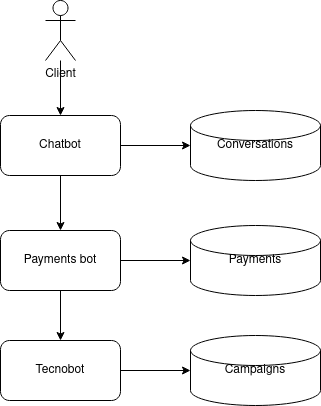

The diagram above was exported from draw.io. Its source (the exported page's mxGraphModel, read from the mxfile embedded in the PNG):
<mxGraphModel dx="2523" dy="934" grid="1" gridSize="10" guides="1" tooltips="1" connect="1" arrows="1" fold="1" page="1" pageScale="1" pageWidth="850" pageHeight="1100" math="0" shadow="0">
  <root>
    <mxCell id="0" />
    <mxCell id="1" parent="0" />
    <mxCell id="2" style="edgeStyle=orthogonalEdgeStyle;rounded=0;orthogonalLoop=1;jettySize=auto;html=1;" edge="1" source="4" target="5" parent="1">
      <mxGeometry relative="1" as="geometry" />
    </mxCell>
    <mxCell id="3" style="edgeStyle=orthogonalEdgeStyle;rounded=0;orthogonalLoop=1;jettySize=auto;html=1;entryX=0.5;entryY=0;entryDx=0;entryDy=0;" edge="1" source="4" target="8" parent="1">
      <mxGeometry relative="1" as="geometry" />
    </mxCell>
    <mxCell id="4" value="Chatbot" style="rounded=1;whiteSpace=wrap;html=1;" vertex="1" parent="1">
      <mxGeometry x="260" y="195" width="120" height="60" as="geometry" />
    </mxCell>
    <mxCell id="5" value="Conversations" style="shape=cylinder2;whiteSpace=wrap;html=1;boundedLbl=1;backgroundOutline=1;size=15;" vertex="1" parent="1">
      <mxGeometry x="450" y="190" width="130" height="70" as="geometry" />
    </mxCell>
    <mxCell id="6" style="edgeStyle=orthogonalEdgeStyle;rounded=0;orthogonalLoop=1;jettySize=auto;html=1;" edge="1" source="8" target="9" parent="1">
      <mxGeometry relative="1" as="geometry" />
    </mxCell>
    <mxCell id="7" style="edgeStyle=orthogonalEdgeStyle;rounded=0;orthogonalLoop=1;jettySize=auto;html=1;entryX=0.5;entryY=0;entryDx=0;entryDy=0;" edge="1" source="8" target="11" parent="1">
      <mxGeometry relative="1" as="geometry" />
    </mxCell>
    <mxCell id="8" value="Payments bot" style="rounded=1;whiteSpace=wrap;html=1;" vertex="1" parent="1">
      <mxGeometry x="260" y="310" width="120" height="60" as="geometry" />
    </mxCell>
    <mxCell id="9" value="Payments" style="shape=cylinder2;whiteSpace=wrap;html=1;boundedLbl=1;backgroundOutline=1;size=15;" vertex="1" parent="1">
      <mxGeometry x="450" y="305" width="130" height="70" as="geometry" />
    </mxCell>
    <mxCell id="10" style="edgeStyle=orthogonalEdgeStyle;rounded=0;orthogonalLoop=1;jettySize=auto;html=1;" edge="1" source="11" target="12" parent="1">
      <mxGeometry relative="1" as="geometry" />
    </mxCell>
    <mxCell id="11" value="Tecnobot" style="rounded=1;whiteSpace=wrap;html=1;" vertex="1" parent="1">
      <mxGeometry x="260" y="420" width="120" height="60" as="geometry" />
    </mxCell>
    <mxCell id="12" value="Campaigns" style="shape=cylinder2;whiteSpace=wrap;html=1;boundedLbl=1;backgroundOutline=1;size=15;" vertex="1" parent="1">
      <mxGeometry x="450" y="415" width="130" height="70" as="geometry" />
    </mxCell>
    <mxCell id="13" style="edgeStyle=orthogonalEdgeStyle;rounded=0;orthogonalLoop=1;jettySize=auto;html=1;" edge="1" source="14" target="4" parent="1">
      <mxGeometry relative="1" as="geometry" />
    </mxCell>
    <mxCell id="14" value="Client" style="shape=umlActor;verticalLabelPosition=bottom;verticalAlign=top;html=1;outlineConnect=0;" vertex="1" parent="1">
      <mxGeometry x="305" y="80" width="30" height="60" as="geometry" />
    </mxCell>
  </root>
</mxGraphModel>